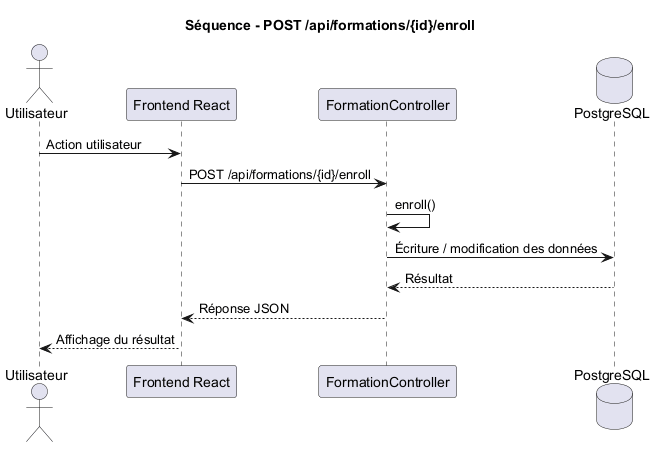

The diagram above was rendered by PlantUML. Its source (embedded in the PNG):
@startuml
title Séquence - POST /api/formations/{id}/enroll

actor Utilisateur
participant "Frontend React" as Frontend
participant "FormationController" as Controller
database "PostgreSQL" as DB

Utilisateur -> Frontend : Action utilisateur
Frontend -> Controller : POST /api/formations/{id}/enroll
Controller -> Controller : enroll()
Controller -> DB : Écriture / modification des données
DB --> Controller : Résultat
Controller --> Frontend : Réponse JSON
Frontend --> Utilisateur : Affichage du résultat

@enduml